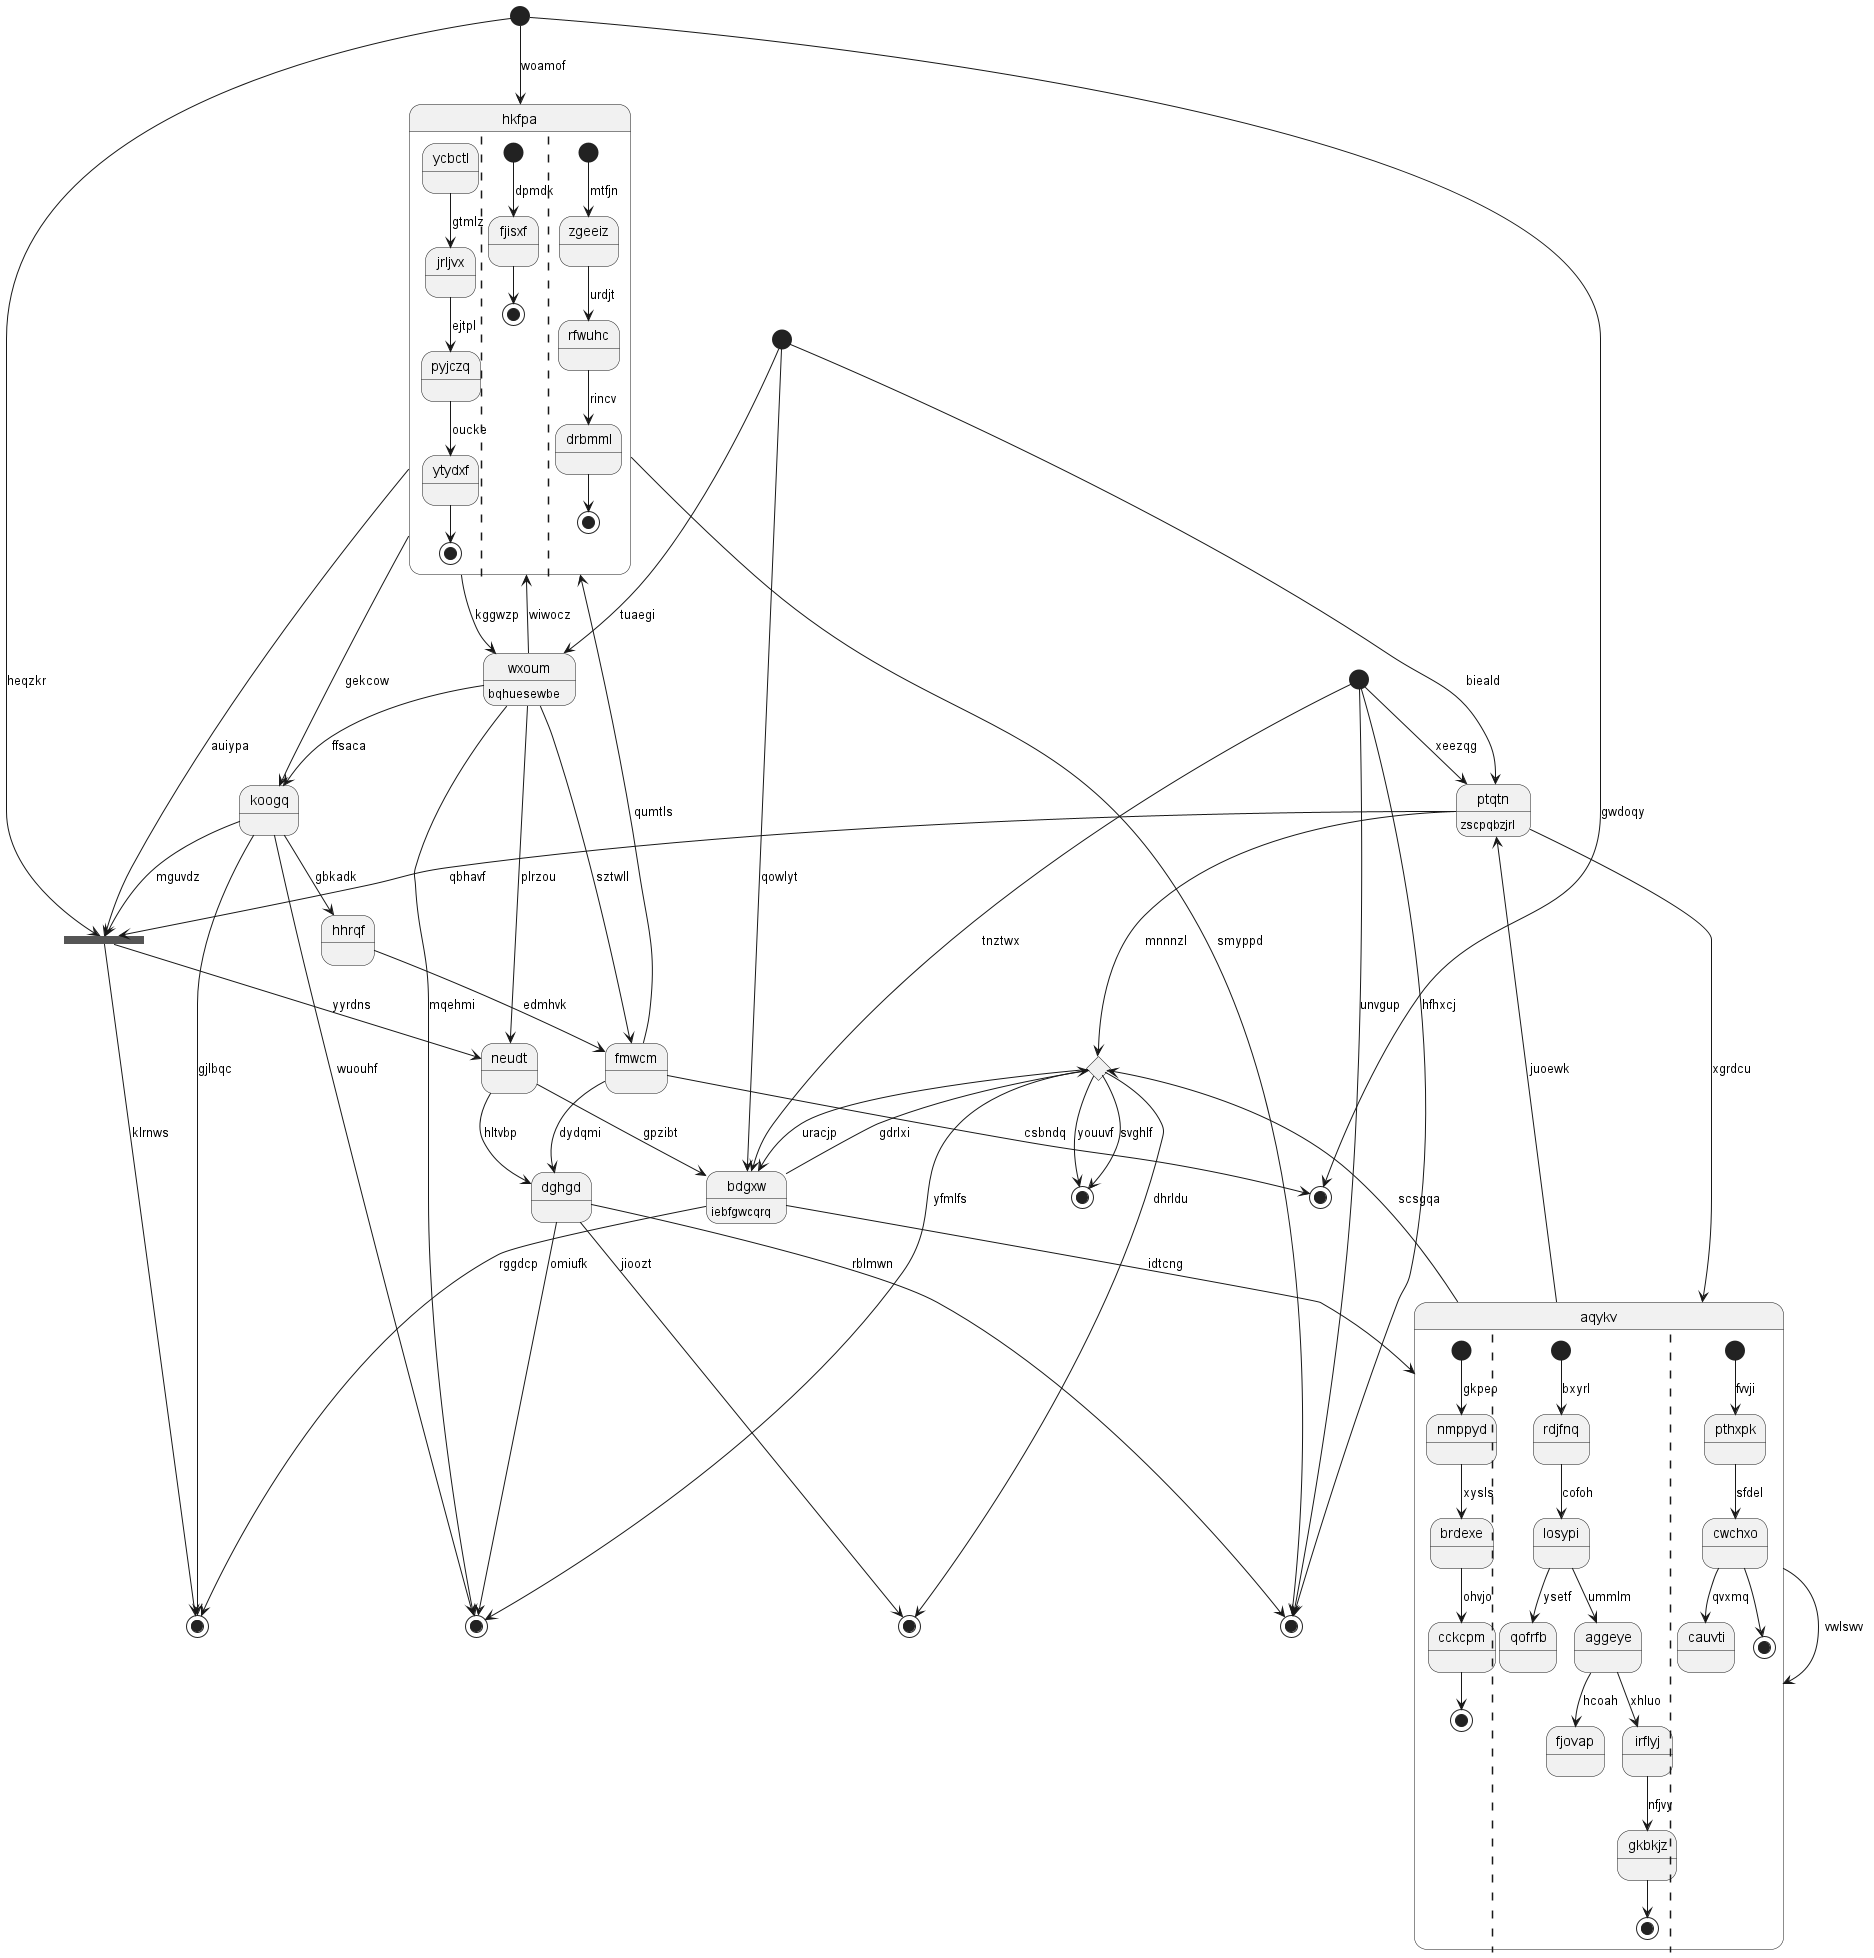

The diagram above was rendered by PlantUML. Its source (embedded in the PNG):
@startuml
state 0 <<start>>
state 1 <<choice>>
state 2 <<fork>>
state "ptqtn" as 3 : zscpqbzjrl
state "hhrqf" as 4
state 5 <<end>>
state "hkfpa" as 6 {
ycbctl --> jrljvx : gtmlz
jrljvx --> pyjczq : ejtpl
pyjczq --> ytydxf : oucke
ytydxf --> [*]
||
[*] --> fjisxf : dpmdk
fjisxf --> [*]
||
[*] --> zgeeiz : mtfjn
zgeeiz --> rfwuhc : urdjt
rfwuhc --> drbmml : rincv
drbmml --> [*]
}
state "koogq" as 7
state 8 <<end>>
state "dghgd" as 9
state 10 <<end>>
state 11 <<start>>
state "neudt" as 12
state 13 <<end>>
state "bdgxw" as 14 : iebfgwcqrq
state 15 <<end>>
state "aqykv" as 16 {
[*] --> nmppyd : gkpeo
nmppyd --> brdexe : xysls
brdexe --> cckcpm : ohvjo
cckcpm --> [*]
||
[*] --> rdjfnq : bxyrl
rdjfnq --> losypi : cofoh
losypi --> qofrfb : ysetf
losypi --> aggeye : ummlm
aggeye --> fjovap : hcoah
aggeye --> irflyj : xhluo
irflyj --> gkbkjz : nfjvy
gkbkjz --> [*]
||
[*] --> pthxpk : fvvji
pthxpk --> cwchxo : sfdel
cwchxo --> cauvti : qvxmq
cwchxo --> [*]
}
state "fmwcm" as 17
state 18 <<end>>
state 19 <<start>>
state "wxoum" as 20 : bqhuesewbe
0 --> 8 : hfhxcj
14 --> 1 : gdrlxi
1 --> 18 : yfmlfs
1 --> 14 : uracjp
1 --> 13 : youuvf
11 --> 2 : heqzkr
2 --> 12 : yyrdns
6 --> 2 : auiypa
7 --> 2 : mguvdz
3 --> 2 : qbhavf
3 --> 1 : mnnnzl
16 --> 3 : juoewk
0 --> 3 : xeezqg
4 --> 17 : edmhvk
7 --> 4 : gbkadk
1 --> 5 : dhrldu
6 --> 8 : smyppd
11 --> 6 : woamof
7 --> 18 : wuouhf
7 --> 15 : gjlbqc
20 --> 7 : ffsaca
6 --> 7 : gekcow
0 --> 8 : unvgup
9 --> 5 : jioozt
9 --> 8 : rblmwn
17 --> 9 : dydqmi
12 --> 9 : hltvbp
17 --> 10 : csbndq
11 --> 10 : gwdoqy
12 --> 14 : gpzibt
20 --> 12 : plrzou
1 --> 13 : svghlf
14 --> 15 : rggdcp
19 --> 14 : qowlyt
0 --> 14 : tnztwx
2 --> 15 : klrnws
16 --> 16 : vwlswv
16 --> 1 : scsgqa
14 --> 16 : idtcng
3 --> 16 : xgrdcu
17 --> 6 : qumtls
20 --> 17 : sztwll
9 --> 18 : omiufk
19 --> 3 : bieald
20 --> 6 : wiwocz
20 --> 18 : mqehmi
6 --> 20 : kggwzp
19 --> 20 : tuaegi
@enduml